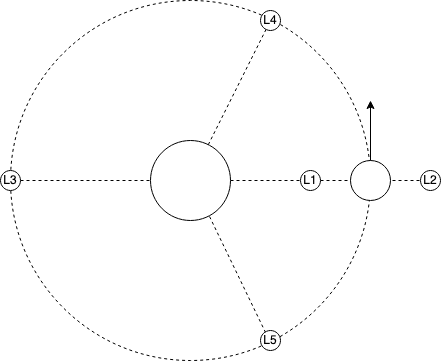

The diagram above was exported from draw.io. Its source (the exported page's mxGraphModel, read from the mxfile embedded in the PNG):
<mxGraphModel dx="988" dy="614" grid="1" gridSize="10" guides="1" tooltips="1" connect="1" arrows="1" fold="1" page="1" pageScale="1" pageWidth="1169" pageHeight="827" math="0" shadow="0">
  <root>
    <mxCell id="0" />
    <mxCell id="1" parent="0" />
    <mxCell id="E6-1bcsvVtjUrPCJEX4s-3" value="" style="endArrow=none;dashed=1;html=1;rounded=0;exitX=1;exitY=0.5;exitDx=0;exitDy=0;" edge="1" parent="1" source="z2iWvkprNR66w0XZSq_t-2" target="E6-1bcsvVtjUrPCJEX4s-2">
      <mxGeometry width="50" height="50" relative="1" as="geometry">
        <mxPoint x="560" y="400" as="sourcePoint" />
        <mxPoint x="610" y="350" as="targetPoint" />
      </mxGeometry>
    </mxCell>
    <mxCell id="z2iWvkprNR66w0XZSq_t-7" value="" style="ellipse;whiteSpace=wrap;html=1;aspect=fixed;dashed=1;fillColor=none;" parent="1" vertex="1">
      <mxGeometry x="380" y="140" width="360" height="360" as="geometry" />
    </mxCell>
    <mxCell id="z2iWvkprNR66w0XZSq_t-2" value="L3" style="ellipse;whiteSpace=wrap;html=1;aspect=fixed;" parent="1" vertex="1">
      <mxGeometry x="370" y="310" width="20" height="20" as="geometry" />
    </mxCell>
    <mxCell id="z2iWvkprNR66w0XZSq_t-3" value="" style="ellipse;whiteSpace=wrap;html=1;aspect=fixed;" parent="1" vertex="1">
      <mxGeometry x="720" y="300" width="40" height="40" as="geometry" />
    </mxCell>
    <mxCell id="z2iWvkprNR66w0XZSq_t-6" value="" style="endArrow=classic;html=1;rounded=0;exitX=0.5;exitY=0;exitDx=0;exitDy=0;" parent="1" source="z2iWvkprNR66w0XZSq_t-3" edge="1">
      <mxGeometry width="50" height="50" relative="1" as="geometry">
        <mxPoint x="670" y="390" as="sourcePoint" />
        <mxPoint x="740" y="240" as="targetPoint" />
      </mxGeometry>
    </mxCell>
    <mxCell id="E6-1bcsvVtjUrPCJEX4s-1" value="L1" style="ellipse;whiteSpace=wrap;html=1;aspect=fixed;" vertex="1" parent="1">
      <mxGeometry x="670" y="310" width="20" height="20" as="geometry" />
    </mxCell>
    <mxCell id="E6-1bcsvVtjUrPCJEX4s-2" value="L2" style="ellipse;whiteSpace=wrap;html=1;aspect=fixed;" vertex="1" parent="1">
      <mxGeometry x="790" y="310" width="20" height="20" as="geometry" />
    </mxCell>
    <mxCell id="z2iWvkprNR66w0XZSq_t-4" value="" style="ellipse;whiteSpace=wrap;html=1;aspect=fixed;" parent="1" vertex="1">
      <mxGeometry x="520" y="280" width="80" height="80" as="geometry" />
    </mxCell>
    <mxCell id="E6-1bcsvVtjUrPCJEX4s-4" value="" style="endArrow=none;dashed=1;html=1;rounded=0;entryX=0.728;entryY=0.964;entryDx=0;entryDy=0;entryPerimeter=0;exitX=0.738;exitY=0.95;exitDx=0;exitDy=0;exitPerimeter=0;startArrow=none;" edge="1" parent="1" source="E6-1bcsvVtjUrPCJEX4s-8" target="z2iWvkprNR66w0XZSq_t-7">
      <mxGeometry width="50" height="50" relative="1" as="geometry">
        <mxPoint x="580" y="350" as="sourcePoint" />
        <mxPoint x="610" y="350" as="targetPoint" />
      </mxGeometry>
    </mxCell>
    <mxCell id="E6-1bcsvVtjUrPCJEX4s-5" value="" style="endArrow=none;dashed=1;html=1;rounded=0;startArrow=none;" edge="1" parent="1" source="E6-1bcsvVtjUrPCJEX4s-6">
      <mxGeometry width="50" height="50" relative="1" as="geometry">
        <mxPoint x="920" y="420" as="sourcePoint" />
        <mxPoint x="640" y="160" as="targetPoint" />
      </mxGeometry>
    </mxCell>
    <mxCell id="E6-1bcsvVtjUrPCJEX4s-6" value="L4" style="ellipse;whiteSpace=wrap;html=1;aspect=fixed;" vertex="1" parent="1">
      <mxGeometry x="630" y="150" width="20" height="20" as="geometry" />
    </mxCell>
    <mxCell id="E6-1bcsvVtjUrPCJEX4s-7" value="" style="endArrow=none;dashed=1;html=1;rounded=0;" edge="1" parent="1" source="z2iWvkprNR66w0XZSq_t-4" target="E6-1bcsvVtjUrPCJEX4s-6">
      <mxGeometry width="50" height="50" relative="1" as="geometry">
        <mxPoint x="577.8885438199984" y="284.2229123600032" as="sourcePoint" />
        <mxPoint x="640" y="160" as="targetPoint" />
      </mxGeometry>
    </mxCell>
    <mxCell id="E6-1bcsvVtjUrPCJEX4s-8" value="L5" style="ellipse;whiteSpace=wrap;html=1;aspect=fixed;" vertex="1" parent="1">
      <mxGeometry x="630" y="470" width="20" height="20" as="geometry" />
    </mxCell>
    <mxCell id="E6-1bcsvVtjUrPCJEX4s-9" value="" style="endArrow=none;dashed=1;html=1;rounded=0;entryX=0.244;entryY=0.083;entryDx=0;entryDy=0;entryPerimeter=0;exitX=0.738;exitY=0.95;exitDx=0;exitDy=0;exitPerimeter=0;" edge="1" parent="1" source="z2iWvkprNR66w0XZSq_t-4" target="E6-1bcsvVtjUrPCJEX4s-8">
      <mxGeometry width="50" height="50" relative="1" as="geometry">
        <mxPoint x="579.04" y="356" as="sourcePoint" />
        <mxPoint x="642.0799999999999" y="487.03999999999996" as="targetPoint" />
      </mxGeometry>
    </mxCell>
  </root>
</mxGraphModel>